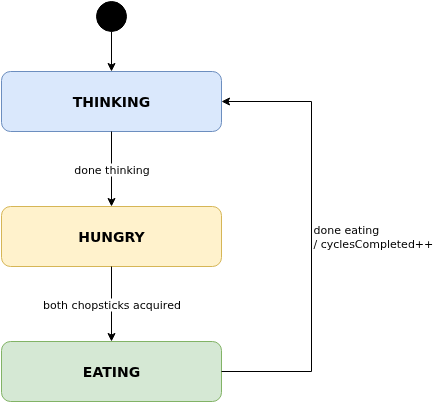

The diagram above was exported from draw.io. Its source (the exported page's mxGraphModel, read from the mxfile embedded in the PNG):
<mxGraphModel dx="706" dy="632" grid="1" gridSize="10" guides="1" tooltips="1" connect="1" arrows="1" fold="1" page="1" pageScale="1" pageWidth="850" pageHeight="600" math="0" shadow="0">
  <root>
    <mxCell id="0" />
    <mxCell id="1" parent="0" />
    <mxCell id="2" value="" style="ellipse;fillColor=#000000;strokeColor=#000000;" parent="1" vertex="1">
      <mxGeometry x="410" y="20" width="30" height="30" as="geometry" />
    </mxCell>
    <mxCell id="3" value="THINKING" style="rounded=1;whiteSpace=wrap;html=1;arcSize=15;fillColor=#dae8fc;strokeColor=#6c8ebf;fontStyle=1;fontSize=14;" parent="1" vertex="1">
      <mxGeometry x="315" y="90" width="220" height="60" as="geometry" />
    </mxCell>
    <mxCell id="4" value="HUNGRY" style="rounded=1;whiteSpace=wrap;html=1;arcSize=15;fillColor=#fff2cc;strokeColor=#d6b656;fontStyle=1;fontSize=14;" parent="1" vertex="1">
      <mxGeometry x="315" y="225" width="220" height="60" as="geometry" />
    </mxCell>
    <mxCell id="5" value="EATING" style="rounded=1;whiteSpace=wrap;html=1;arcSize=15;fillColor=#d5e8d4;strokeColor=#82b366;fontStyle=1;fontSize=14;" parent="1" vertex="1">
      <mxGeometry x="315" y="360" width="220" height="60" as="geometry" />
    </mxCell>
    <mxCell id="6" value="" style="edgeStyle=orthogonalEdgeStyle;rounded=0;orthogonalLoop=1;jettySize=auto;html=1;exitX=0.5;exitY=1;exitDx=0;exitDy=0;entryX=0.5;entryY=0;entryDx=0;entryDy=0;" parent="1" source="2" target="3" edge="1">
      <mxGeometry relative="1" as="geometry" />
    </mxCell>
    <mxCell id="7" value="done thinking" style="edgeStyle=orthogonalEdgeStyle;rounded=0;orthogonalLoop=1;jettySize=auto;html=1;exitX=0.5;exitY=1;exitDx=0;exitDy=0;entryX=0.5;entryY=0;entryDx=0;entryDy=0;fontSize=11;" parent="1" source="3" target="4" edge="1">
      <mxGeometry relative="1" as="geometry" />
    </mxCell>
    <mxCell id="8" value="both chopsticks acquired" style="edgeStyle=orthogonalEdgeStyle;rounded=0;orthogonalLoop=1;jettySize=auto;html=1;exitX=0.5;exitY=1;exitDx=0;exitDy=0;entryX=0.5;entryY=0;entryDx=0;entryDy=0;fontSize=11;" parent="1" source="4" target="5" edge="1">
      <mxGeometry relative="1" as="geometry" />
    </mxCell>
    <mxCell id="9" value="done eating&#10;/ cyclesCompleted++" style="edgeStyle=orthogonalEdgeStyle;rounded=0;orthogonalLoop=1;jettySize=auto;html=1;exitX=1;exitY=0.5;exitDx=0;exitDy=0;entryX=1;entryY=0.5;entryDx=0;entryDy=0;fontSize=11;align=left;" parent="1" source="5" target="3" edge="1">
      <mxGeometry relative="1" as="geometry">
        <Array as="points">
          <mxPoint x="625" y="390" />
          <mxPoint x="625" y="120" />
        </Array>
      </mxGeometry>
    </mxCell>
  </root>
</mxGraphModel>